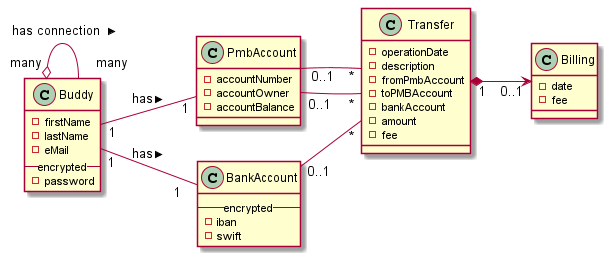

The diagram above was rendered by PlantUML. Its source (embedded in the PNG):
@startuml firstDiagram
    class Buddy  {
        -firstName
        -lastName
        -eMail
        -- encrypted --
        -password
    }
    Left to right direction
    Buddy "many" o-- "   many" Buddy : < has connection
    class PmbAccount  {
        -accountNumber
        -accountOwner
        -accountBalance
    }
    Buddy "1  " --  "1" PmbAccount : > has
    class BankAccount {
        -- encrypted --
        -iban
        -swift
    }
    Buddy "1" --  "1  " BankAccount : > has
     
    class Transfer {
        -operationDate
        -description
        -fromPmbAccount
        -toPMBAccount
        -bankAccount
        -amount
        -fee
    }
    PmbAccount "0..1" --  "*" Transfer
    PmbAccount " 0..1" --  "*" Transfer
    BankAccount "0..1  " --  "*" Transfer
    class Billing {
        -date
        -fee
    }
    Transfer "1" *--> "0..1" Billing
    
@enduml